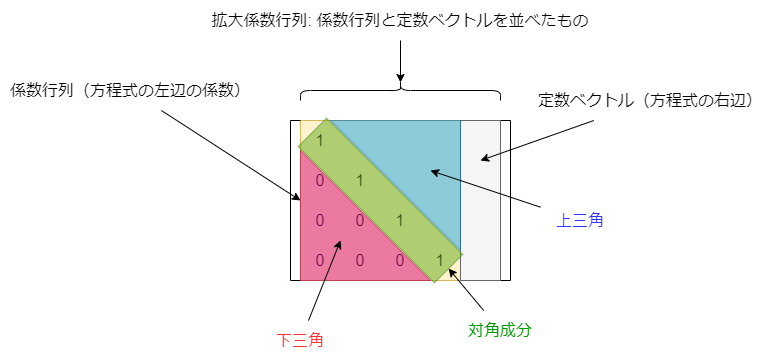

The diagram above was exported from draw.io. Its source (the exported page's mxGraphModel, read from the mxfile embedded in the PNG):
<mxGraphModel dx="892" dy="729" grid="1" gridSize="10" guides="1" tooltips="1" connect="1" arrows="1" fold="1" page="1" pageScale="1" pageWidth="827" pageHeight="1169" background="#FFFFFF" math="0" shadow="0">
  <root>
    <mxCell id="0" />
    <mxCell id="1" parent="0" />
    <mxCell id="30" value="" style="rounded=0;whiteSpace=wrap;html=1;fillColor=#fff2cc;strokeColor=#d6b656;" vertex="1" parent="1">
      <mxGeometry x="320" y="160" width="160" height="160" as="geometry" />
    </mxCell>
    <mxCell id="8" value="0" style="text;html=1;strokeColor=none;fillColor=none;align=center;verticalAlign=middle;whiteSpace=wrap;rounded=0;fontSize=16;" vertex="1" parent="1">
      <mxGeometry x="320" y="200" width="40" height="40" as="geometry" />
    </mxCell>
    <mxCell id="9" value="1" style="text;html=1;strokeColor=none;fillColor=none;align=center;verticalAlign=middle;whiteSpace=wrap;rounded=0;fontSize=16;" vertex="1" parent="1">
      <mxGeometry x="360" y="200" width="40" height="40" as="geometry" />
    </mxCell>
    <mxCell id="13" value="0" style="text;html=1;strokeColor=none;fillColor=none;align=center;verticalAlign=middle;whiteSpace=wrap;rounded=0;fontSize=16;" vertex="1" parent="1">
      <mxGeometry x="320" y="240" width="40" height="40" as="geometry" />
    </mxCell>
    <mxCell id="14" value="0" style="text;html=1;strokeColor=none;fillColor=none;align=center;verticalAlign=middle;whiteSpace=wrap;rounded=0;fontSize=16;" vertex="1" parent="1">
      <mxGeometry x="360" y="240" width="40" height="40" as="geometry" />
    </mxCell>
    <mxCell id="15" value="1" style="text;html=1;strokeColor=none;fillColor=none;align=center;verticalAlign=middle;whiteSpace=wrap;rounded=0;fontSize=16;" vertex="1" parent="1">
      <mxGeometry x="400" y="240" width="40" height="40" as="geometry" />
    </mxCell>
    <mxCell id="18" value="0" style="text;html=1;strokeColor=none;fillColor=none;align=center;verticalAlign=middle;whiteSpace=wrap;rounded=0;fontSize=16;" vertex="1" parent="1">
      <mxGeometry x="320" y="280" width="40" height="40" as="geometry" />
    </mxCell>
    <mxCell id="19" value="0" style="text;html=1;strokeColor=none;fillColor=none;align=center;verticalAlign=middle;whiteSpace=wrap;rounded=0;fontSize=16;" vertex="1" parent="1">
      <mxGeometry x="360" y="280" width="40" height="40" as="geometry" />
    </mxCell>
    <mxCell id="20" value="0" style="text;html=1;strokeColor=none;fillColor=none;align=center;verticalAlign=middle;whiteSpace=wrap;rounded=0;fontSize=16;" vertex="1" parent="1">
      <mxGeometry x="400" y="280" width="40" height="40" as="geometry" />
    </mxCell>
    <mxCell id="21" value="1" style="text;html=1;strokeColor=none;fillColor=none;align=center;verticalAlign=middle;whiteSpace=wrap;rounded=0;fontSize=16;" vertex="1" parent="1">
      <mxGeometry x="440" y="280" width="40" height="40" as="geometry" />
    </mxCell>
    <mxCell id="23" value="" style="shape=partialRectangle;whiteSpace=wrap;html=1;bottom=1;right=1;left=1;top=0;fillColor=none;routingCenterX=-0.5;fontSize=16;direction=south;" vertex="1" parent="1">
      <mxGeometry x="310" y="160" width="10" height="160" as="geometry" />
    </mxCell>
    <mxCell id="24" value="" style="shape=partialRectangle;whiteSpace=wrap;html=1;bottom=1;right=1;left=1;top=0;fillColor=none;routingCenterX=-0.5;fontSize=16;direction=north;" vertex="1" parent="1">
      <mxGeometry x="520" y="160" width="10" height="160" as="geometry" />
    </mxCell>
    <mxCell id="26" value="" style="rounded=0;whiteSpace=wrap;html=1;fillColor=#f5f5f5;strokeColor=#666666;fontColor=#333333;" vertex="1" parent="1">
      <mxGeometry x="480" y="160" width="40" height="160" as="geometry" />
    </mxCell>
    <mxCell id="28" style="rounded=0;orthogonalLoop=1;jettySize=auto;html=1;entryX=0.5;entryY=0.25;entryDx=0;entryDy=0;fontSize=16;entryPerimeter=0;" edge="1" parent="1" source="27" target="26">
      <mxGeometry relative="1" as="geometry" />
    </mxCell>
    <mxCell id="27" value="定数ベクトル（方程式の右辺）" style="text;html=1;strokeColor=none;fillColor=none;align=center;verticalAlign=middle;whiteSpace=wrap;rounded=0;fontSize=16;" vertex="1" parent="1">
      <mxGeometry x="550" y="120" width="240" height="40" as="geometry" />
    </mxCell>
    <mxCell id="29" value="1" style="text;html=1;strokeColor=none;fillColor=none;align=center;verticalAlign=middle;whiteSpace=wrap;rounded=0;fontSize=16;" vertex="1" parent="1">
      <mxGeometry x="320" y="160" width="40" height="40" as="geometry" />
    </mxCell>
    <mxCell id="32" style="edgeStyle=none;rounded=0;orthogonalLoop=1;jettySize=auto;html=1;entryX=0.5;entryY=0;entryDx=0;entryDy=0;fontSize=16;" edge="1" parent="1" source="31" target="23">
      <mxGeometry relative="1" as="geometry" />
    </mxCell>
    <mxCell id="31" value="係数行列（方程式の左辺の係数）" style="text;html=1;strokeColor=none;fillColor=none;align=center;verticalAlign=middle;whiteSpace=wrap;rounded=0;fontSize=16;" vertex="1" parent="1">
      <mxGeometry x="20" y="110" width="260" height="40" as="geometry" />
    </mxCell>
    <mxCell id="35" style="edgeStyle=none;rounded=0;orthogonalLoop=1;jettySize=auto;html=1;entryX=0.1;entryY=0.5;entryDx=0;entryDy=0;entryPerimeter=0;fontSize=16;" edge="1" parent="1" source="33" target="34">
      <mxGeometry relative="1" as="geometry" />
    </mxCell>
    <mxCell id="33" value="拡大係数行列: 係数行列と定数ベクトルを並べたもの" style="text;html=1;strokeColor=none;fillColor=none;align=center;verticalAlign=middle;whiteSpace=wrap;rounded=0;fontSize=16;" vertex="1" parent="1">
      <mxGeometry x="200" y="40" width="440" height="40" as="geometry" />
    </mxCell>
    <mxCell id="34" value="" style="shape=curlyBracket;whiteSpace=wrap;html=1;rounded=1;fontSize=16;direction=south;" vertex="1" parent="1">
      <mxGeometry x="320" y="120" width="200" height="20" as="geometry" />
    </mxCell>
    <mxCell id="36" value="" style="rounded=0;whiteSpace=wrap;html=1;fontSize=16;rotation=45;fillColor=#60a917;strokeColor=#2D7600;opacity=50;fontColor=#ffffff;" vertex="1" parent="1">
      <mxGeometry x="303.75" y="220" width="192.5" height="40" as="geometry" />
    </mxCell>
    <mxCell id="38" value="" style="verticalLabelPosition=bottom;verticalAlign=top;html=1;shape=mxgraph.basic.orthogonal_triangle;fontSize=16;opacity=50;fillColor=#d80073;strokeColor=#A50040;fontColor=#ffffff;" vertex="1" parent="1">
      <mxGeometry x="320" y="190" width="130" height="130" as="geometry" />
    </mxCell>
    <mxCell id="39" value="" style="verticalLabelPosition=bottom;verticalAlign=top;html=1;shape=mxgraph.basic.orthogonal_triangle;fontSize=16;opacity=50;fillColor=#1ba1e2;strokeColor=#006EAF;direction=west;fontColor=#ffffff;" vertex="1" parent="1">
      <mxGeometry x="350" y="160" width="130" height="130" as="geometry" />
    </mxCell>
    <mxCell id="41" style="edgeStyle=none;rounded=0;orthogonalLoop=1;jettySize=auto;html=1;entryX=0.231;entryY=0.615;entryDx=0;entryDy=0;entryPerimeter=0;fontSize=16;fontColor=#3333FF;" edge="1" parent="1" source="40" target="39">
      <mxGeometry relative="1" as="geometry" />
    </mxCell>
    <mxCell id="40" value="上三角" style="text;html=1;strokeColor=none;fillColor=none;align=center;verticalAlign=middle;whiteSpace=wrap;rounded=0;fontSize=16;opacity=50;fontColor=#3333FF;" vertex="1" parent="1">
      <mxGeometry x="560" y="240" width="80" height="40" as="geometry" />
    </mxCell>
    <mxCell id="43" style="edgeStyle=none;rounded=0;orthogonalLoop=1;jettySize=auto;html=1;entryX=1;entryY=0.5;entryDx=0;entryDy=0;fontSize=16;fontColor=#009900;" edge="1" parent="1" source="42" target="36">
      <mxGeometry relative="1" as="geometry" />
    </mxCell>
    <mxCell id="42" value="対角成分" style="text;html=1;strokeColor=none;fillColor=none;align=center;verticalAlign=middle;whiteSpace=wrap;rounded=0;fontSize=16;opacity=50;fontColor=#009900;" vertex="1" parent="1">
      <mxGeometry x="480" y="350" width="80" height="40" as="geometry" />
    </mxCell>
    <mxCell id="45" style="edgeStyle=none;rounded=0;orthogonalLoop=1;jettySize=auto;html=1;entryX=0.308;entryY=0.692;entryDx=0;entryDy=0;entryPerimeter=0;fontSize=16;fontColor=#FF3333;" edge="1" parent="1" source="44" target="38">
      <mxGeometry relative="1" as="geometry" />
    </mxCell>
    <mxCell id="44" value="下三角" style="text;html=1;strokeColor=none;fillColor=none;align=center;verticalAlign=middle;whiteSpace=wrap;rounded=0;fontSize=16;opacity=50;fontColor=#FF3333;" vertex="1" parent="1">
      <mxGeometry x="280" y="360" width="80" height="40" as="geometry" />
    </mxCell>
  </root>
</mxGraphModel>